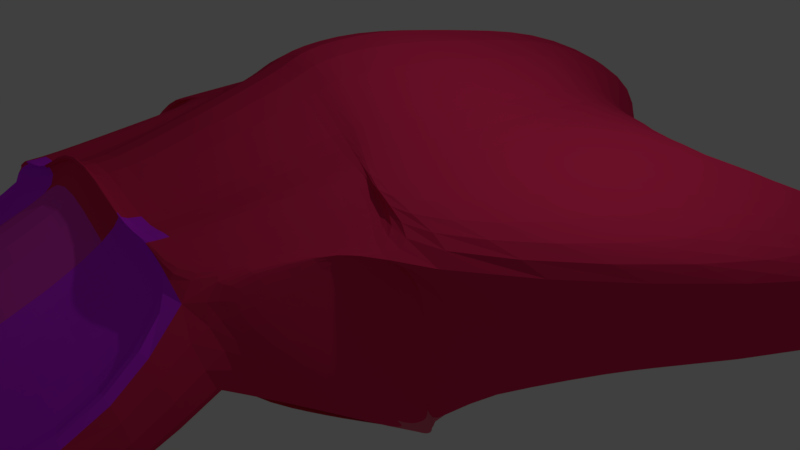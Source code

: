 # Source: Vehicle_Balance.blend  (saved by Blender 2.79.0; exported with 4.5.12 LTS)
import bpy
from mathutils import Matrix  # noqa: F401  (used for matrix-valued properties, if any)

bpy.ops.wm.read_factory_settings(use_empty=True)
scene = bpy.context.scene
scene.name = 'Scene'

# ---- collections
col_collection_1 = bpy.data.collections.new('Collection 1'); scene.collection.children.link(col_collection_1)

# ---- materials (node trees are filled in below, after node groups)
mat_material = bpy.data.materials.new('Material')
mat_material.alpha_threshold = 0.0
mat_material.use_transparent_shadow = False
mat_material.diffuse_color = (0.681, 0.02435, 1.0, 1.0)
mat_material.roughness = 0.5
mat_material_001 = bpy.data.materials.new('Material.001')
mat_material_001.alpha_threshold = 0.0
mat_material_001.use_transparent_shadow = False
mat_material_001.diffuse_color = (0.8, 0.04274, 0.4196, 1.0)
mat_material_001.roughness = 0.5
mat_material_002 = bpy.data.materials.new('Material.002')
mat_material_002.alpha_threshold = 0.0
mat_material_002.use_transparent_shadow = False
mat_material_002.diffuse_color = (0.8, 0.03034, 0.1179, 1.0)
mat_material_002.specular_color = (1.0, 0.1519, 0.9841)
mat_material_002.roughness = 0.5
mat_material_003 = bpy.data.materials.new('Material.003')
mat_material_003.alpha_threshold = 0.0
mat_material_003.use_transparent_shadow = False
mat_material_003.diffuse_color = (0.8, 0.1424, 0.2199, 1.0)
mat_material_003.roughness = 0.5
mat_material_004 = bpy.data.materials.new('Material.004')
mat_material_004.alpha_threshold = 0.0
mat_material_004.use_transparent_shadow = False
mat_material_004.diffuse_color = (0.8, 0.05286, 0.5912, 1.0)
mat_material_004.roughness = 0.5

# ---- material node trees

# ---- world
world_world = bpy.data.worlds.new('World'); scene.world = world_world
world_world.color = (0.05088, 0.05088, 0.05088)
world_world.use_sun_shadow = False
world_world.sun_shadow_jitter_overblur = 0.0
world_world.cycles.sampling_method = 'MANUAL'

# ---- cameras
cam_camera = bpy.data.cameras.new('Camera')
cam_camera.clip_end = 100.0
cam_camera.lens = 35.0
cam_camera.sensor_width = 32.0
cam_camera.sensor_height = 18.0
cam_camera.ortho_scale = 7.314
cam_camera.dof.focus_distance = 0.0
cam_camera.dof.aperture_fstop = 128.0

# ---- lights
light_lamp = bpy.data.lights.new('Lamp', 'POINT')
light_lamp.transmission_factor = 0.0
light_lamp.cutoff_distance = 30.0
light_lamp.energy = 100.0
light_lamp.shadow_buffer_clip_start = 1.001
light_lamp.shadow_soft_size = 0.1
light_lamp.shadow_maximum_resolution = 0.006
light_lamp.use_absolute_resolution = True

# ---- meshes
me_cube = bpy.data.meshes.new('Cube')
me_cube.from_pydata([(0.0, -6.808, -0.9795), (2.034, 2.933, 1.151), (0.0, -7.166, 0.3817), (0.0, 5.668, -0.9852), (0.0, -6.802, -1.0), (0.0, 6.56, 1.118), (0.0, -7.084, 1.022), (2.191, -0.9883, -1.007), (2.124, -1.118, -1.007), (2.504, -1.974, 1.467), (1.705, -3.61, 1.688), (0.0, -0.9883, 3.168), (0.0, -3.607, 2.643), (0.0, -3.704, -0.1287), (0.0, -0.9883, -1.007), (0.0, 0.1333, -1.003), (2.121, 0.1333, -1.003), (5.742, 3.574, 0.3985), (0.0, 0.1333, 3.306), (2.2, -5.311, 0.8135), (0.0, 2.755, -0.143), (0.0, 2.368, -1.057), (2.686, 1.236, -1.108), (3.719, 1.817, 1.507), (0.0, 3.726, 2.558), (2.085, -1.095, 1.609), (1.659, -3.563, 1.668), (0.0, -1.095, 3.015), (0.0, -3.56, 2.288), (2.281, -1.041, -1.009), (2.215, -1.126, -1.009), (2.252, -1.041, 1.622), (1.795, -3.663, 1.686), (2.335, 2.768, -0.1574), (0.9163, -6.152, -0.1547), (0.0, 6.107, 0.09905), (0.0, -7.245, -0.2172), (2.095, -1.29, 0.08142), (1.833, -2.602, 0.1136), (5.034, 4.391, -0.8558), (2.344, -5.396, -0.2495), (3.441, 1.232, -0.04527), (2.186, -1.343, 0.6964), (1.924, -2.852, 0.7285), (1.063, 4.159, -0.9747), (1.0, -5.66, -1.0), (0.3795, 4.746, 0.8674), (0.0, -7.125, 1.01), (1.095, -0.9883, -1.007), (0.0, -3.949, 0.1271), (1.081, -0.9883, 2.129), (0.8524, -3.609, 2.025), (1.346, -0.001091, 2.068), (1.06, 0.1333, -1.003), (1.567, 4.369, -0.7523), (1.343, 1.813, -1.065), (1.237, 2.771, 1.765), (1.043, -1.095, 2.045), (0.8294, -3.562, 1.711), (0.4582, -6.699, -0.223), (1.225, 4.505, -0.1339), (0.6455, 1.87, -0.712), (1.932, -1.974, 2.017), (1.254, -3.609, 2.015), (2.322, -1.05, 1.862), (2.268, 2.322, 1.926), (1.534, -1.095, 2.122), (1.22, -3.562, 1.973), (0.0, 4.505, -0.157), (-0.7158, -6.024, -0.7636), (1.496, 3.892, 1.283), (0.0, -7.145, 0.3878), (1.612, -0.9883, -1.007), (0.0, -2.268, -0.9931), (1.56, 0.1333, -1.003), (0.3452, 5.006, -0.4901), (1.976, 1.558, -1.102), (0.674, -6.441, -0.2257), (1.326, 3.584, 0.01519), (0.4314, 4.027, -0.989), (0.0, 5.668, -0.9842), (0.9324, 4.593, -1.018), (0.0, 2.76, -0.1099), (0.0, 3.638, -0.07518), (0.0, 1.224, 0.002228), (2.403, 0.6912, -1.073), (6.231, 5.535, 0.6272), (0.0, 1.93, 2.932), (0.0, 1.265, -1.066), (5.909, 5.159, -0.8547), (1.202, 0.9927, -1.034), (1.444, 1.385, 1.916), (2.124, 1.129, 1.972), (1.768, 0.8431, -1.053), (2.158, -1.03, -1.007), (1.933, -2.299, 1.656), (0.0, -2.298, -1.007), (1.872, -2.329, 1.638), (0.0, -2.327, 2.651), (2.248, -1.083, -1.009), (2.024, -2.352, 1.654), (2.055, -2.097, 0.7125), (0.936, -2.328, 1.878), (1.079, -1.74, -1.007), (1.587, -1.406, -1.007), (1.377, -2.329, 2.048), (0.0, 3.584, -0.007922), (0.0, 4.209, -0.9334), (0.0, 4.555, -0.07783), (-1.016, 4.121, -0.9208), (0.0, 5.41, 0.04985), (0.0, 2.385, -1.093), (-2.741, 1.248, -0.5817), (0.0, 2.382, -0.02996), (-1.399, -1.648, -0.8264), (0.0, -6.497, -0.5658), (0.0, -7.239, -0.3307), (0.003128, -5.271, -0.4255), (0.0, -5.666, -0.9795), (0.0, -5.645, -1.0), (0.0, -6.68, -0.223), (1.951, -5.098, 0.4679), (0.0, -6.953, 0.03606), (0.0, -6.912, 0.6649), (0.0, -6.871, 0.6764), (0.0, -4.986, 1.83), (1.005, -3.396, 1.669), (1.456, -3.397, 1.342), (0.0, -3.394, 2.297), (1.37, -5.069, 0.8282), (0.0, -6.931, 0.04217), (0.6036, -3.395, 1.68), (0.8513, -5.042, 1.149)], [], [(40, 19, 2, 34), (60, 44, 3, 35), (59, 47, 6, 36), (71, 2, 122, 130), (80, 79, 109, 110), (53, 48, 14, 15), (40, 34, 116, 117), (52, 18, 11, 50), (95, 9, 25, 97), (39, 17, 9, 37), (95, 10, 32, 100), (89, 86, 17, 39), (91, 87, 18, 52), (90, 53, 15, 88), (44, 60, 108, 107), (6, 47, 123, 124), (38, 10, 19, 40), (46, 5, 24, 56), (33, 1, 23, 41), (102, 98, 28, 58), (50, 11, 27, 57), (63, 10, 26, 67), (101, 100, 32, 43), (94, 7, 29, 99), (38, 8, 30, 43), (37, 9, 31, 42), (7, 37, 42, 29), (10, 38, 43, 32), (99, 101, 43, 30), (85, 89, 39, 16), (16, 39, 37, 7), (45, 59, 36, 4), (46, 60, 35, 5), (70, 78, 60, 46), (45, 4, 0, 118), (12, 51, 58, 28), (62, 50, 57, 66), (105, 102, 58, 67), (70, 46, 56, 65), (51, 12, 128, 131), (60, 78, 106, 68), (93, 74, 53, 90), (92, 91, 52, 64), (64, 52, 50, 62), (38, 40, 115, 13), (74, 72, 48, 53), (33, 41, 84, 82), (2, 19, 121, 122), (77, 71, 47, 59), (34, 2, 71, 77), (47, 71, 130, 123), (16, 7, 72, 74), (8, 38, 49, 73), (17, 64, 62, 9), (86, 92, 64, 17), (85, 16, 74, 93), (63, 51, 131, 126), (1, 70, 65, 23), (97, 105, 67, 26), (9, 62, 66, 25), (59, 45, 119, 120), (1, 33, 78, 70), (51, 63, 67, 58), (78, 33, 20, 83), (3, 44, 79, 80), (41, 22, 111, 113), (22, 85, 93, 76), (23, 65, 92, 86), (65, 56, 91, 92), (76, 93, 90, 55), (22, 41, 89, 85), (55, 90, 88, 21), (56, 24, 87, 91), (41, 23, 86, 89), (25, 66, 105, 97), (7, 94, 104, 72), (72, 104, 103, 48), (66, 57, 102, 105), (29, 42, 101, 99), (8, 94, 99, 30), (42, 31, 100, 101), (57, 27, 98, 102), (9, 95, 100, 31), (10, 95, 97, 26), (48, 103, 96, 14), (132, 125, 124, 123), (131, 128, 125, 132), (126, 131, 132, 129), (129, 132, 123, 130), (121, 129, 130, 122), (127, 126, 129, 121), (19, 10, 127, 121), (10, 63, 126, 127)])
me_cube.polygons.foreach_set('material_index', [2, 2, 2, 0, 2, 3, 3, 2, 2, 2, 2, 2, 2, 3, 2, 0, 2, 2, 4, 2, 2, 2, 2, 3, 2, 2, 2, 2, 2, 2, 2, 2, 2, 1, 3, 2, 2, 2, 2, 2, 2, 3, 2, 2, 3, 3, 2, 0, 2, 2, 0, 3, 2, 2, 2, 3, 0, 2, 2, 2, 0, 4, 0, 2, 2, 1, 3, 2, 2, 3, 1, 3, 2, 1, 2, 3, 3, 2, 2, 3, 2, 2, 2, 2, 3, 4, 4, 0, 0, 0, 0, 0, 0])
me_cube.materials.append(mat_material)
me_cube.materials.append(mat_material_001)
me_cube.materials.append(mat_material_002)
me_cube.materials.append(mat_material_003)
me_cube.materials.append(mat_material_004)
me_cube.use_remesh_preserve_volume = False
me_cube.use_remesh_preserve_attributes = False
me_cube.use_mirror_vertex_groups = False
me_cube.update()

# ---- objects
ob_cube = bpy.data.objects.new('Cube', me_cube)
ob_lamp = bpy.data.objects.new('Lamp', light_lamp)
ob_camera = bpy.data.objects.new('Camera', cam_camera)

# ---- transforms, parenting, visibility, modifiers, constraints
ob_cube.location = (0.0, 0.0, 0.0)
ob_cube.lock_rotations_4d = False
ob_cube.empty_display_type = 'ARROWS'
ob_cube.lineart.crease_threshold = 0.0
_m = ob_cube.modifiers.new('Mirror', 'MIRROR')
_m.use_clip = True
_m = ob_cube.modifiers.new('Subsurf', 'SUBSURF')
_m.uv_smooth = 'PRESERVE_CORNERS'
_m.quality = 2
_m.show_only_control_edges = False
ob_lamp.location = (4.076, 1.005, 5.904)
ob_lamp.rotation_euler = (0.6503, 0.05522, 1.866)
ob_lamp.lock_rotations_4d = False
ob_lamp.empty_display_type = 'ARROWS'
ob_lamp.color = (0.0, 0.0, 0.0, 0.0)
ob_lamp.lineart.crease_threshold = 0.0
ob_camera.location = (7.481, -6.508, 5.344)
ob_camera.rotation_euler = (1.109, 0.0, 0.8149)
ob_camera.lock_rotations_4d = False
ob_camera.empty_display_type = 'ARROWS'
ob_camera.color = (0.0, 0.0, 0.0, 0.0)
ob_camera.display_type = 'WIRE'
ob_camera.lineart.crease_threshold = 0.0

# ---- collection membership
col_collection_1.objects.link(ob_cube)
col_collection_1.objects.link(ob_lamp)
col_collection_1.objects.link(ob_camera)

# ---- scene / render settings (as saved in the file)
scene.camera = ob_camera
scene.frame_start = 1; scene.frame_end = 250; scene.frame_set(3)
scene.render.engine = 'BLENDER_EEVEE_NEXT'
scene.render.resolution_percentage = 50
scene.render.dither_intensity = 0.0
scene.cycles.use_denoising = False
scene.cycles.samples = 128
scene.cycles.sampling_pattern = 'TABULATED_SOBOL'
scene.cycles.use_adaptive_sampling = False
scene.cycles.use_light_tree = False
scene.cycles.blur_glossy = 0.0
scene.cycles.sample_clamp_indirect = 0.0
scene.view_settings.view_transform = 'Standard'
bpy.context.view_layer.update()
